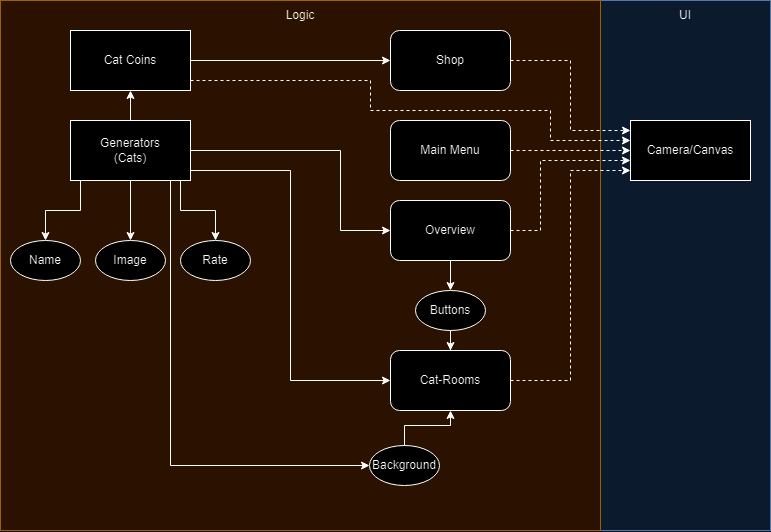

The diagram above was exported from draw.io. Its source (the exported page's mxGraphModel, read from the mxfile embedded in the PNG):
<mxGraphModel dx="1741" dy="958" grid="1" gridSize="10" guides="1" tooltips="1" connect="1" arrows="1" fold="1" page="1" pageScale="1" pageWidth="827" pageHeight="1169" math="0" shadow="0">
  <root>
    <mxCell id="0" />
    <mxCell id="1" parent="0" />
    <mxCell id="6uMe-n3qQB6fH9wRJ_Oa-32" value="" style="rounded=0;whiteSpace=wrap;html=1;fillColor=#dae8fc;strokeColor=#6c8ebf;" vertex="1" parent="1">
      <mxGeometry x="610" y="120" width="170" height="530" as="geometry" />
    </mxCell>
    <mxCell id="6uMe-n3qQB6fH9wRJ_Oa-28" value="" style="rounded=0;whiteSpace=wrap;html=1;labelPosition=left;verticalLabelPosition=top;align=right;verticalAlign=bottom;fillColor=#ffe6cc;strokeColor=#d79b00;" vertex="1" parent="1">
      <mxGeometry x="10" y="120" width="600" height="530" as="geometry" />
    </mxCell>
    <mxCell id="6uMe-n3qQB6fH9wRJ_Oa-1" value="Camera/Canvas" style="rounded=0;whiteSpace=wrap;html=1;" vertex="1" parent="1">
      <mxGeometry x="640" y="240" width="120" height="60" as="geometry" />
    </mxCell>
    <mxCell id="6uMe-n3qQB6fH9wRJ_Oa-8" style="edgeStyle=orthogonalEdgeStyle;rounded=0;orthogonalLoop=1;jettySize=auto;html=1;entryX=0.5;entryY=0;entryDx=0;entryDy=0;exitX=0;exitY=1;exitDx=0;exitDy=0;" edge="1" parent="1" source="6uMe-n3qQB6fH9wRJ_Oa-2" target="6uMe-n3qQB6fH9wRJ_Oa-4">
      <mxGeometry relative="1" as="geometry">
        <Array as="points">
          <mxPoint x="90" y="300" />
          <mxPoint x="90" y="330" />
          <mxPoint x="55" y="330" />
        </Array>
      </mxGeometry>
    </mxCell>
    <mxCell id="6uMe-n3qQB6fH9wRJ_Oa-9" value="" style="edgeStyle=orthogonalEdgeStyle;rounded=0;orthogonalLoop=1;jettySize=auto;html=1;" edge="1" parent="1" source="6uMe-n3qQB6fH9wRJ_Oa-2" target="6uMe-n3qQB6fH9wRJ_Oa-6">
      <mxGeometry relative="1" as="geometry" />
    </mxCell>
    <mxCell id="6uMe-n3qQB6fH9wRJ_Oa-10" style="edgeStyle=orthogonalEdgeStyle;rounded=0;orthogonalLoop=1;jettySize=auto;html=1;exitX=0.5;exitY=1;exitDx=0;exitDy=0;entryX=0.5;entryY=0;entryDx=0;entryDy=0;" edge="1" parent="1" source="6uMe-n3qQB6fH9wRJ_Oa-2" target="6uMe-n3qQB6fH9wRJ_Oa-7">
      <mxGeometry relative="1" as="geometry">
        <Array as="points">
          <mxPoint x="190" y="300" />
          <mxPoint x="190" y="330" />
          <mxPoint x="225" y="330" />
        </Array>
      </mxGeometry>
    </mxCell>
    <mxCell id="6uMe-n3qQB6fH9wRJ_Oa-18" style="edgeStyle=orthogonalEdgeStyle;rounded=0;orthogonalLoop=1;jettySize=auto;html=1;entryX=0;entryY=0.5;entryDx=0;entryDy=0;" edge="1" parent="1" source="6uMe-n3qQB6fH9wRJ_Oa-2" target="6uMe-n3qQB6fH9wRJ_Oa-12">
      <mxGeometry relative="1" as="geometry">
        <Array as="points">
          <mxPoint x="350" y="270" />
          <mxPoint x="350" y="350" />
        </Array>
      </mxGeometry>
    </mxCell>
    <mxCell id="6uMe-n3qQB6fH9wRJ_Oa-19" style="edgeStyle=orthogonalEdgeStyle;rounded=0;orthogonalLoop=1;jettySize=auto;html=1;entryX=0;entryY=0.5;entryDx=0;entryDy=0;" edge="1" parent="1" source="6uMe-n3qQB6fH9wRJ_Oa-2" target="6uMe-n3qQB6fH9wRJ_Oa-14">
      <mxGeometry relative="1" as="geometry">
        <Array as="points">
          <mxPoint x="300" y="290" />
          <mxPoint x="300" y="500" />
        </Array>
      </mxGeometry>
    </mxCell>
    <mxCell id="6uMe-n3qQB6fH9wRJ_Oa-22" style="edgeStyle=orthogonalEdgeStyle;rounded=0;orthogonalLoop=1;jettySize=auto;html=1;entryX=0;entryY=0.5;entryDx=0;entryDy=0;" edge="1" parent="1" source="6uMe-n3qQB6fH9wRJ_Oa-2" target="6uMe-n3qQB6fH9wRJ_Oa-20">
      <mxGeometry relative="1" as="geometry">
        <Array as="points">
          <mxPoint x="180" y="585" />
        </Array>
      </mxGeometry>
    </mxCell>
    <mxCell id="6uMe-n3qQB6fH9wRJ_Oa-40" style="edgeStyle=orthogonalEdgeStyle;rounded=0;orthogonalLoop=1;jettySize=auto;html=1;entryX=0.5;entryY=1;entryDx=0;entryDy=0;" edge="1" parent="1" source="6uMe-n3qQB6fH9wRJ_Oa-2" target="6uMe-n3qQB6fH9wRJ_Oa-39">
      <mxGeometry relative="1" as="geometry" />
    </mxCell>
    <mxCell id="6uMe-n3qQB6fH9wRJ_Oa-2" value="Generators&lt;div&gt;(Cats)&lt;/div&gt;" style="rounded=0;whiteSpace=wrap;html=1;" vertex="1" parent="1">
      <mxGeometry x="80" y="240" width="120" height="60" as="geometry" />
    </mxCell>
    <mxCell id="6uMe-n3qQB6fH9wRJ_Oa-4" value="Name" style="ellipse;whiteSpace=wrap;html=1;" vertex="1" parent="1">
      <mxGeometry x="20" y="360" width="70" height="40" as="geometry" />
    </mxCell>
    <mxCell id="6uMe-n3qQB6fH9wRJ_Oa-6" value="Image" style="ellipse;whiteSpace=wrap;html=1;" vertex="1" parent="1">
      <mxGeometry x="105" y="360" width="70" height="40" as="geometry" />
    </mxCell>
    <mxCell id="6uMe-n3qQB6fH9wRJ_Oa-7" value="Rate" style="ellipse;whiteSpace=wrap;html=1;" vertex="1" parent="1">
      <mxGeometry x="190" y="360" width="70" height="40" as="geometry" />
    </mxCell>
    <mxCell id="6uMe-n3qQB6fH9wRJ_Oa-16" style="edgeStyle=orthogonalEdgeStyle;rounded=0;orthogonalLoop=1;jettySize=auto;html=1;entryX=0;entryY=0.5;entryDx=0;entryDy=0;dashed=1;exitX=1;exitY=0.5;exitDx=0;exitDy=0;" edge="1" parent="1" source="6uMe-n3qQB6fH9wRJ_Oa-12">
      <mxGeometry relative="1" as="geometry">
        <mxPoint x="520" y="360" as="sourcePoint" />
        <mxPoint x="640" y="280" as="targetPoint" />
        <Array as="points">
          <mxPoint x="550" y="350" />
          <mxPoint x="550" y="280" />
        </Array>
      </mxGeometry>
    </mxCell>
    <mxCell id="6uMe-n3qQB6fH9wRJ_Oa-24" style="edgeStyle=orthogonalEdgeStyle;rounded=0;orthogonalLoop=1;jettySize=auto;html=1;entryX=0.5;entryY=0;entryDx=0;entryDy=0;" edge="1" parent="1" source="6uMe-n3qQB6fH9wRJ_Oa-12" target="6uMe-n3qQB6fH9wRJ_Oa-23">
      <mxGeometry relative="1" as="geometry" />
    </mxCell>
    <mxCell id="6uMe-n3qQB6fH9wRJ_Oa-12" value="Overview" style="rounded=1;whiteSpace=wrap;html=1;" vertex="1" parent="1">
      <mxGeometry x="400" y="320" width="120" height="60" as="geometry" />
    </mxCell>
    <mxCell id="6uMe-n3qQB6fH9wRJ_Oa-17" style="edgeStyle=orthogonalEdgeStyle;rounded=0;orthogonalLoop=1;jettySize=auto;html=1;dashed=1;entryX=0;entryY=0.5;entryDx=0;entryDy=0;" edge="1" parent="1" source="6uMe-n3qQB6fH9wRJ_Oa-13" target="6uMe-n3qQB6fH9wRJ_Oa-1">
      <mxGeometry relative="1" as="geometry">
        <mxPoint x="640" y="260" as="targetPoint" />
        <Array as="points" />
      </mxGeometry>
    </mxCell>
    <mxCell id="6uMe-n3qQB6fH9wRJ_Oa-13" value="Main Menu" style="rounded=1;whiteSpace=wrap;html=1;" vertex="1" parent="1">
      <mxGeometry x="400" y="240" width="120" height="60" as="geometry" />
    </mxCell>
    <mxCell id="6uMe-n3qQB6fH9wRJ_Oa-15" style="edgeStyle=orthogonalEdgeStyle;rounded=0;orthogonalLoop=1;jettySize=auto;html=1;entryX=0;entryY=1;entryDx=0;entryDy=0;flowAnimation=0;dashed=1;exitX=1;exitY=0.5;exitDx=0;exitDy=0;" edge="1" parent="1" source="6uMe-n3qQB6fH9wRJ_Oa-14">
      <mxGeometry relative="1" as="geometry">
        <mxPoint x="520" y="490" as="sourcePoint" />
        <mxPoint x="640" y="290" as="targetPoint" />
        <Array as="points">
          <mxPoint x="580" y="500" />
          <mxPoint x="580" y="290" />
        </Array>
      </mxGeometry>
    </mxCell>
    <mxCell id="6uMe-n3qQB6fH9wRJ_Oa-21" style="edgeStyle=orthogonalEdgeStyle;rounded=0;orthogonalLoop=1;jettySize=auto;html=1;exitX=0.5;exitY=0;exitDx=0;exitDy=0;" edge="1" parent="1" source="6uMe-n3qQB6fH9wRJ_Oa-20" target="6uMe-n3qQB6fH9wRJ_Oa-14">
      <mxGeometry relative="1" as="geometry" />
    </mxCell>
    <mxCell id="6uMe-n3qQB6fH9wRJ_Oa-14" value="Cat-Rooms" style="rounded=1;whiteSpace=wrap;html=1;" vertex="1" parent="1">
      <mxGeometry x="400" y="470" width="120" height="60" as="geometry" />
    </mxCell>
    <mxCell id="6uMe-n3qQB6fH9wRJ_Oa-20" value="Background" style="ellipse;whiteSpace=wrap;html=1;" vertex="1" parent="1">
      <mxGeometry x="379" y="565" width="70" height="40" as="geometry" />
    </mxCell>
    <mxCell id="6uMe-n3qQB6fH9wRJ_Oa-25" style="edgeStyle=orthogonalEdgeStyle;rounded=0;orthogonalLoop=1;jettySize=auto;html=1;entryX=0.5;entryY=0;entryDx=0;entryDy=0;" edge="1" parent="1" source="6uMe-n3qQB6fH9wRJ_Oa-23" target="6uMe-n3qQB6fH9wRJ_Oa-14">
      <mxGeometry relative="1" as="geometry" />
    </mxCell>
    <mxCell id="6uMe-n3qQB6fH9wRJ_Oa-23" value="Buttons" style="ellipse;whiteSpace=wrap;html=1;" vertex="1" parent="1">
      <mxGeometry x="425" y="410" width="70" height="40" as="geometry" />
    </mxCell>
    <mxCell id="6uMe-n3qQB6fH9wRJ_Oa-33" value="UI" style="text;html=1;align=center;verticalAlign=middle;whiteSpace=wrap;rounded=0;" vertex="1" parent="1">
      <mxGeometry x="665" y="120" width="60" height="30" as="geometry" />
    </mxCell>
    <mxCell id="6uMe-n3qQB6fH9wRJ_Oa-38" value="Logic" style="text;html=1;align=center;verticalAlign=middle;whiteSpace=wrap;rounded=0;" vertex="1" parent="1">
      <mxGeometry x="280" y="120" width="60" height="30" as="geometry" />
    </mxCell>
    <mxCell id="6uMe-n3qQB6fH9wRJ_Oa-45" style="edgeStyle=orthogonalEdgeStyle;rounded=0;orthogonalLoop=1;jettySize=auto;html=1;entryX=0;entryY=0.5;entryDx=0;entryDy=0;" edge="1" parent="1" source="6uMe-n3qQB6fH9wRJ_Oa-39" target="6uMe-n3qQB6fH9wRJ_Oa-42">
      <mxGeometry relative="1" as="geometry" />
    </mxCell>
    <mxCell id="6uMe-n3qQB6fH9wRJ_Oa-46" style="edgeStyle=orthogonalEdgeStyle;rounded=0;orthogonalLoop=1;jettySize=auto;html=1;dashed=1;" edge="1" parent="1" source="6uMe-n3qQB6fH9wRJ_Oa-39">
      <mxGeometry relative="1" as="geometry">
        <mxPoint x="640" y="260" as="targetPoint" />
        <Array as="points">
          <mxPoint x="380" y="200" />
          <mxPoint x="380" y="230" />
          <mxPoint x="560" y="230" />
          <mxPoint x="560" y="260" />
          <mxPoint x="640" y="260" />
        </Array>
      </mxGeometry>
    </mxCell>
    <mxCell id="6uMe-n3qQB6fH9wRJ_Oa-39" value="Cat Coins" style="rounded=0;whiteSpace=wrap;html=1;" vertex="1" parent="1">
      <mxGeometry x="80" y="150" width="120" height="60" as="geometry" />
    </mxCell>
    <mxCell id="6uMe-n3qQB6fH9wRJ_Oa-44" style="edgeStyle=orthogonalEdgeStyle;rounded=0;orthogonalLoop=1;jettySize=auto;html=1;dashed=1;" edge="1" parent="1" source="6uMe-n3qQB6fH9wRJ_Oa-42" target="6uMe-n3qQB6fH9wRJ_Oa-1">
      <mxGeometry relative="1" as="geometry">
        <Array as="points">
          <mxPoint x="580" y="180" />
          <mxPoint x="580" y="250" />
        </Array>
      </mxGeometry>
    </mxCell>
    <mxCell id="6uMe-n3qQB6fH9wRJ_Oa-42" value="Shop" style="rounded=1;whiteSpace=wrap;html=1;" vertex="1" parent="1">
      <mxGeometry x="400" y="150" width="120" height="60" as="geometry" />
    </mxCell>
  </root>
</mxGraphModel>